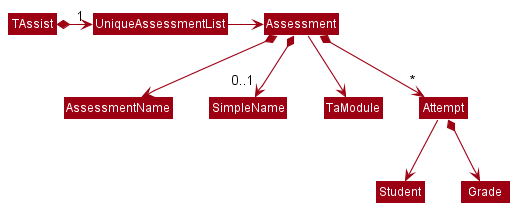

The diagram above was rendered by PlantUML. Its source (embedded in the PNG):
@startuml
!include style.puml
skinparam arrowThickness 1.1
skinparam arrowColor MODEL_COLOR
skinparam classBackgroundColor MODEL_COLOR

TAssist *-right-> "1" UniqueAssessmentList
UniqueAssessmentList -right-> Assessment

Assessment *--> AssessmentName
Assessment *--> "0..1" SimpleName
Assessment --> TaModule
Assessment *--> "~*" Attempt

Attempt --> Student
Attempt *--> Grade
@enduml